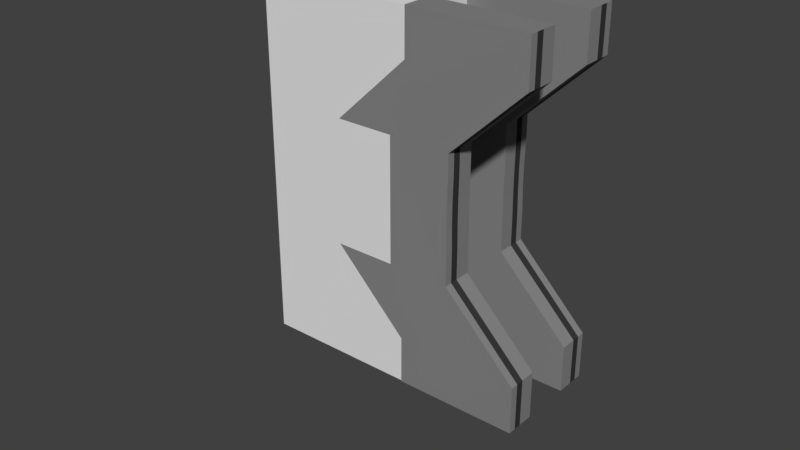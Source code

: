 # Source: CorridorDoorway1.blend  (saved by Blender 2.79.0; exported with 4.5.12 LTS)
import bpy
from mathutils import Matrix  # noqa: F401  (used for matrix-valued properties, if any)

bpy.ops.wm.read_factory_settings(use_empty=True)
scene = bpy.context.scene
scene.name = 'Scene'

# ---- collections
col_collection_1 = bpy.data.collections.new('Collection 1'); scene.collection.children.link(col_collection_1)

# ---- materials (node trees are filled in below, after node groups)
mat_material_001 = bpy.data.materials.new('Material.001')
mat_material_001.alpha_threshold = 0.0
mat_material_001.use_transparent_shadow = False
mat_material_001.roughness = 0.5
mat_scifiwallmat1 = bpy.data.materials.new('SciFiWallMat1')
mat_scifiwallmat1.alpha_threshold = 0.0
mat_scifiwallmat1.use_transparent_shadow = False
mat_scifiwallmat1.diffuse_color = (0.2396, 0.2396, 0.2396, 1.0)
mat_scifiwallmat1.roughness = 0.5
mat_scifiwallmat1.specular_intensity = 0.3333
mat_scifiwalldarkmat1 = bpy.data.materials.new('SciFIWallDarkMat1')
mat_scifiwalldarkmat1.alpha_threshold = 0.0
mat_scifiwalldarkmat1.use_transparent_shadow = False
mat_scifiwalldarkmat1.diffuse_color = (0.03968, 0.03968, 0.03968, 1.0)
mat_scifiwalldarkmat1.roughness = 0.5
mat_scifiwallemmisive1 = bpy.data.materials.new('SciFiWallEmmisive1')
mat_scifiwallemmisive1.alpha_threshold = 0.0
mat_scifiwallemmisive1.use_transparent_shadow = False
mat_scifiwallemmisive1.diffuse_color = (1.0, 0.8994, 0.0, 1.0)
mat_scifiwallemmisive1.roughness = 0.5

# ---- material node trees

# ---- world
world_world = bpy.data.worlds.new('World'); scene.world = world_world
world_world.color = (0.05088, 0.05088, 0.05088)
world_world.use_sun_shadow = False
world_world.sun_shadow_jitter_overblur = 0.0
world_world.cycles.sampling_method = 'MANUAL'

# ---- meshes
me_cube_001 = bpy.data.meshes.new('Cube.001')
me_cube_001.from_pydata([(-1.0, -0.4295, -0.2364), (-1.0, -0.4295, 4.297), (-1.0, 1.0, -0.2364), (-1.0, 1.0, 4.297), (1.0, -0.4295, -0.2364), (1.0, -0.4295, 4.297), (1.0, 1.0, -0.2364), (1.0, 1.0, 4.297)], [], [(0, 1, 3, 2), (2, 3, 7, 6), (6, 7, 5, 4), (4, 5, 1, 0), (2, 6, 4, 0), (7, 3, 1, 5)])
me_cube_001.use_remesh_preserve_volume = False
me_cube_001.use_remesh_preserve_attributes = False
me_cube_001.use_mirror_vertex_groups = False
me_cube_001.update()
me_plane = bpy.data.meshes.new('Plane')
me_plane.from_pydata([(-1.0, -0.3697, 0.0), (-0.9999, -0.3697, 0.2673), (0.1615, -0.3697, -0.9268), (-0.1008, -0.3697, -0.9268), (0.03034, -0.3697, -0.9268), (-0.2319, -0.3697, -0.9268), (1.0, -0.3697, 0.0), (0.3295, -0.3697, -0.9268), (-0.7488, -0.3697, 0.0), (-0.363, -0.3697, -0.9268), (0.7368, -0.3697, 0.0), (1.0, -0.3697, 0.2673), (0.3296, -0.3697, -0.6596), (-0.7487, -0.3697, 0.2673), (-0.3629, -0.3697, -0.6596), (0.7369, -0.3697, 0.2673), (0.1616, -0.3697, -0.6596), (-0.1007, -0.3697, -0.6693), (0.03044, -0.3697, -0.6693), (-0.2318, -0.3697, -0.6596), (1.0, -0.103, 0.0), (0.3295, -0.103, -0.9268), (-0.7488, -0.103, 0.0), (-0.363, -0.103, -0.9268), (0.7368, -0.103, 0.0), (1.0, -0.103, 0.2673), (0.3296, -0.103, -0.6596), (-0.7487, -0.103, 0.2673), (-0.3629, -0.103, -0.6596), (0.7369, -0.103, 0.2673), (0.1616, -0.103, -0.6596), (-0.1007, -0.103, -0.6693), (0.03044, -0.103, -0.6693), (-0.2318, -0.103, -0.6596), (-1.0, -0.103, 0.0), (-0.9999, -0.103, 0.2673), (0.1615, -0.103, -0.9268), (-0.1008, -0.103, -0.9268), (0.03034, -0.103, -0.9268), (-0.2319, -0.103, -0.9268), (1.0, -0.2966, 0.0), (0.3295, -0.2966, -0.9268), (-0.7488, -0.2966, 0.0), (-0.363, -0.2966, -0.9268), (0.7368, -0.2966, 0.0), (1.0, -0.2966, 0.2673), (0.3296, -0.2966, -0.6596), (-0.7487, -0.2966, 0.2673), (-0.3629, -0.2966, -0.6596), (0.7369, -0.2966, 0.2673), (0.1616, -0.2966, -0.6596), (-0.1007, -0.2966, -0.6596), (0.03044, -0.2966, -0.6596), (-0.2318, -0.2966, -0.6596), (-1.0, -0.2966, 0.0), (-0.9999, -0.2966, 0.2673), (0.1615, -0.2966, -0.9268), (-0.1008, -0.2966, -0.9268), (0.03034, -0.2966, -0.9268), (-0.2319, -0.2966, -0.9268), (1.0, -0.1777, 0.0), (0.3295, -0.1777, -0.9268), (-0.7488, -0.1777, 0.0), (-0.363, -0.1777, -0.9268), (0.7368, -0.1777, 0.0), (1.0, -0.1777, 0.2673), (0.3296, -0.1777, -0.6596), (-0.7487, -0.1777, 0.2673), (-0.3629, -0.1777, -0.6596), (0.7369, -0.1777, 0.2673), (0.1616, -0.1777, -0.6596), (-0.1007, -0.1777, -0.6596), (0.03044, -0.1777, -0.6596), (-0.2318, -0.1777, -0.6596), (-1.0, -0.1777, 0.0), (-0.9999, -0.1777, 0.2673), (0.1615, -0.1777, -0.9268), (-0.1008, -0.1777, -0.9268), (0.03034, -0.1777, -0.9268), (-0.2319, -0.1777, -0.9268), (0.6551, -0.3697, -0.1654), (0.5467, -0.3697, -0.4327), (0.5467, -0.103, -0.4327), (0.6551, -0.103, -0.1654), (0.632, -0.2966, -0.1515), (0.5467, -0.2966, -0.4327), (0.6551, -0.1777, -0.1654), (0.5467, -0.1777, -0.4327), (-0.5558, -0.3697, -0.1961), (-0.5559, -0.3697, -0.4634), (-0.5559, -0.103, -0.4634), (-0.5558, -0.103, -0.1961), (-0.58, -0.2966, -0.3719), (-0.5559, -0.2966, -0.4634), (-0.5876, -0.1777, -0.3719), (-0.5559, -0.1777, -0.4634), (-0.9997, -0.2966, 0.7836), (-0.9997, -0.3697, 0.7836), (0.547, -0.3697, 0.3509), (0.3298, -0.3697, -0.1433), (-0.5556, -0.3697, 0.3202), (-0.7485, -0.3697, 0.7836), (0.1617, -0.3697, -0.1433), (1.0, -0.3697, 0.7836), (0.7371, -0.3697, 0.7836), (0.03062, -0.3697, -0.153), (-0.1005, -0.3697, -0.153), (-0.2316, -0.3697, -0.1433), (-0.3627, -0.3697, -0.1433), (1.0, -0.1777, 0.7836), (1.0, -0.103, 0.7836), (0.3298, -0.1777, -0.1433), (0.3298, -0.103, -0.1433), (-0.7485, -0.1777, 0.7836), (-0.7485, -0.103, 0.7836), (-0.3627, -0.1777, -0.1433), (-0.3627, -0.103, -0.1433), (0.7371, -0.1777, 0.7836), (0.7371, -0.103, 0.7836), (0.1617, -0.1777, -0.1433), (0.1617, -0.103, -0.1433), (-0.1005, -0.1777, -0.1433), (-0.1005, -0.103, -0.153), (0.03062, -0.1777, -0.1433), (0.03062, -0.103, -0.153), (-0.2316, -0.1777, -0.1433), (-0.2316, -0.103, -0.1433), (-0.9997, -0.103, 0.7836), (-0.5556, -0.103, 0.3202), (0.547, -0.103, 0.3509), (1.0, -0.2966, 0.7836), (0.3298, -0.2966, -0.1433), (-0.7485, -0.2966, 0.7836), (-0.3627, -0.2966, -0.1433), (0.7371, -0.2966, 0.7836), (0.1617, -0.2966, -0.1433), (-0.1005, -0.2966, -0.1433), (0.03062, -0.2966, -0.1433), (-0.2316, -0.2966, -0.1433), (0.547, -0.2966, 0.3509), (-0.5556, -0.2966, 0.3202), (-0.9997, -0.1777, 0.7836), (0.547, -0.1777, 0.3509), (-0.5556, -0.1777, 0.3202), (0.5939, -0.3697, -0.3251), (0.5939, -0.103, -0.3251), (0.5939, -0.2966, -0.3251), (0.5939, -0.1777, -0.3251), (0.6754, -0.3697, -0.05785), (0.6754, -0.103, -0.05785), (0.6754, -0.2966, -0.05785), (0.6754, -0.1777, -0.05785), (0.5942, -0.3697, 0.4585), (0.5942, -0.103, 0.4585), (0.5942, -0.2966, 0.4585), (0.5942, -0.1777, 0.4585), (0.7005, -0.3697, -0.0827), (0.7005, -0.103, -0.0827), (0.7005, -0.2966, -0.0827), (0.7005, -0.1777, -0.0827), (0.8714, -0.7515, 1.668), (0.7213, -0.3697, 0.1846), (0.7213, -0.103, 0.1846), (0.7213, -0.2966, 0.1846), (0.7213, -0.1777, 0.1846), (0.7007, -0.3697, 0.7009), (0.7007, -0.103, 0.7009), (0.7007, -0.2966, 0.7009), (0.7007, -0.1777, 0.7009), (0.3295, -0.1404, -0.9268), (1.0, -0.1404, 0.0), (-0.1515, -0.1683, -0.4031), (-0.1515, -0.3623, -0.4031), (-0.1424, -0.1683, -0.3195), (-0.1424, -0.3623, -0.3195), (-0.1173, -0.1683, -0.255), (-0.1173, -0.3623, -0.255), (-0.08185, -0.1683, -0.2244), (-0.08185, -0.3623, -0.2244), (-0.04422, -0.1683, -0.2348), (-0.04422, -0.3623, -0.2348), (-0.01303, -0.1683, -0.2837), (-0.01303, -0.3623, -0.2837), (0.004588, -0.1683, -0.36), (0.004588, -0.3623, -0.36), (0.004588, -0.1683, -0.4462), (0.004588, -0.3623, -0.4462), (-0.01303, -0.1683, -0.5225), (-0.01303, -0.3623, -0.5225), (-0.04422, -0.1683, -0.5714), (-0.04422, -0.3623, -0.5714), (-0.08185, -0.1683, -0.5818), (-0.08185, -0.3623, -0.5818), (-0.1173, -0.1683, -0.5512), (-0.1173, -0.3623, -0.5512), (-0.1424, -0.1683, -0.4868), (-0.1424, -0.3623, -0.4868), (-0.363, -0.1217, -1.656), (-0.363, -0.1404, -0.9268), (1.0, -0.1404, 0.2673), (-1.0, -0.1404, 0.0), (-0.9999, -0.1404, 0.2673), (0.1615, -0.1404, -0.9268), (-0.1008, -0.1404, -0.9268), (0.03034, -0.1404, -0.9268), (-0.2319, -0.1404, -0.9268), (-0.7488, -0.103, -0.7296), (1.0, -0.1404, 0.7836), (0.3298, -0.1404, -0.1433), (-0.7485, -0.1404, 0.7836), (-0.3627, -0.1404, -0.1433), (0.7371, -0.1404, 0.7836), (0.1617, -0.1404, -0.1433), (-0.1005, -0.1404, -0.1481), (0.03062, -0.1404, -0.1481), (-0.2316, -0.1404, -0.1433), (-0.9997, -0.1404, 0.7836), (0.547, -0.1404, 0.3509), (-0.5556, -0.1404, 0.3202), (0.5942, -0.1404, 0.4585), (0.7007, -0.1404, 0.7009), (-1.0, -0.3332, 0.0), (-0.9999, -0.3332, 0.2673), (0.1615, -0.3332, -0.9268), (-0.1008, -0.3332, -0.9268), (0.03034, -0.3332, -0.9268), (-0.2319, -0.3332, -0.9268), (1.0, -0.3332, 0.0), (0.3295, -0.3332, -0.9268), (-0.7488, -0.1217, -0.7296), (-0.363, -0.3332, -0.9268), (1.0, -0.3332, 0.2673), (-0.5559, -0.3332, -0.4634), (-0.9997, -0.3332, 0.7836), (1.0, -0.3332, 0.7836), (0.3298, -0.3332, -0.1433), (-0.7485, -0.3332, 0.7836), (-0.3627, -0.3332, -0.1433), (0.7371, -0.3332, 0.7836), (0.1617, -0.3332, -0.1433), (-0.1005, -0.3332, -0.1481), (0.03062, -0.3332, -0.1481), (-0.2316, -0.3332, -0.1433), (0.547, -0.3332, 0.3509), (-0.5556, -0.3332, 0.3202), (0.5942, -0.3332, 0.4585), (0.7007, -0.3332, 0.7009), (1.0, -0.1217, 0.0), (0.3295, -0.1217, -0.9268), (-0.7488, -0.3697, -0.7296), (-0.363, -0.1217, -0.9268), (1.0, -0.1217, 0.2673), (1.0, -0.1217, 0.7836), (0.3298, -0.1217, -0.1433), (-0.7485, -0.1217, 0.7836), (-0.3627, -0.1217, -0.1433), (0.7371, -0.1217, 0.7836), (0.1617, -0.1217, -0.1433), (-0.1005, -0.1217, -0.1506), (0.03062, -0.1217, -0.1506), (-0.2316, -0.1217, -0.1433), (0.547, -0.1217, 0.3509), (-0.5556, -0.1217, 0.3202), (0.5942, -0.1217, 0.4585), (0.7007, -0.1217, 0.7009), (-0.2319, -0.1217, -0.9268), (-0.9997, -0.1217, 0.7836), (0.03034, -0.1217, -0.9268), (-0.1008, -0.1217, -0.9268), (0.1615, -0.1217, -0.9268), (-0.9999, -0.1217, 0.2673), (-1.0, -0.1217, 0.0), (-1.0, -0.3697, -0.7296), (-1.0, -0.3514, 0.0), (-0.9999, -0.3514, 0.2673), (0.1615, -0.3514, -0.9268), (-0.1008, -0.3514, -0.9268), (0.03034, -0.3514, -0.9268), (-0.2319, -0.3514, -0.9268), (-0.5559, -0.3514, -0.4634), (-0.9997, -0.3514, 0.7836), (1.0, -0.3514, 0.0), (0.3295, -0.3514, -0.9268), (-1.0, -0.3514, -0.7296), (-0.363, -0.3514, -0.9268), (1.0, -0.3514, 0.2673), (1.0, -0.3514, 0.7836), (0.3298, -0.3514, -0.1433), (-0.7485, -0.3514, 0.7836), (-0.3627, -0.3514, -0.1433), (0.7371, -0.3514, 0.7836), (0.1617, -0.3514, -0.1433), (-0.1005, -0.3514, -0.1506), (0.03062, -0.3514, -0.1506), (-0.2316, -0.3514, -0.1433), (0.547, -0.3514, 0.3509), (-0.5556, -0.3514, 0.3202), (0.5942, -0.3514, 0.4585), (0.7007, -0.3514, 0.7009), (-1.0, -0.3514, 0.0), (-1.0, -0.3697, 0.0), (-0.7488, -0.3697, 0.0), (-0.5559, -0.3514, -1.194), (-0.7488, -0.103, 0.0), (-0.363, -0.1217, -0.9268), (-0.363, -0.103, -0.9268), (-1.0, -0.103, 0.0), (-0.5559, -0.103, -0.4634), (-0.5559, -0.2966, -1.194), (-0.7488, -0.2966, 0.0), (-1.0, -0.2966, 0.0), (-1.0, -0.1404, 0.0), (-1.0, -0.1777, 0.0), (-0.5559, -0.1777, -0.4634), (-0.363, -0.1777, -0.9268), (-0.7488, -0.1777, 0.0), (-0.5559, -0.3697, -0.4634), (-0.5559, -0.2966, -0.4634), (-0.5559, -0.3514, -0.4634), (-0.363, -0.2966, -1.658), (-1.0, -0.1217, 0.0), (-0.363, -0.1404, -0.9268), (-0.363, -0.3332, -1.658), (-0.363, -0.3697, -1.658), (-1.0, -0.3332, 0.0), (-0.5559, -0.3697, -1.194), (-0.5559, -0.3332, -0.4634), (-0.363, -0.103, -1.656), (-1.0, -0.103, -0.7296), (-0.5559, -0.103, -1.193), (-0.7488, -0.3332, -0.7296), (-0.7488, -0.2966, -0.7296), (-1.0, -0.2966, -0.7296), (-1.0, -0.1404, -0.7296), (-1.0, -0.1777, -0.7296), (-0.5559, -0.1777, -1.193), (-0.363, -0.1777, -1.656), (-0.7488, -0.1777, -0.7296), (-0.5559, -0.3697, -1.193), (-0.5559, -0.2966, -1.193), (-0.5559, -0.3514, -1.193), (-0.5559, -0.1404, -1.193), (-1.0, -0.1217, -0.7296), (-0.363, -0.1404, -1.656), (-0.7488, -0.1404, -0.7296), (-0.5559, -0.1217, -1.193), (-1.0, -0.3332, -0.7296), (-0.7488, -0.3514, -0.7296), (-0.5559, -0.3332, -1.193), (-0.363, -0.3514, -1.658), (-0.5559, -0.3332, -1.194), (0.7005, -0.3697, -0.8501), (0.7368, -0.3697, -0.7674), (1.0, -0.3697, -0.7674), (1.0, -0.1217, -0.7674), (1.0, -0.103, -0.7674), (0.3295, -0.1217, -1.694), (0.3295, -0.103, -1.694), (0.7368, -0.1217, -0.7674), (0.7368, -0.103, -0.7674), (0.7005, -0.103, -0.8501), (1.0, -0.3332, -0.7674), (1.0, -0.2966, -0.7674), (0.3295, -0.3332, -1.694), (0.3295, -0.2966, -1.694), (0.7368, -0.3332, -0.7674), (0.7368, -0.2966, -0.7674), (0.7005, -0.2966, -0.8501), (0.7005, -0.1777, -0.8501), (0.7368, -0.1777, -0.7674), (1.0, -0.1777, -0.7674), (0.3295, -0.3697, -1.694), (0.5467, -0.3697, -1.2), (0.5467, -0.103, -1.2), (0.5467, -0.2966, -1.2), (0.3295, -0.1777, -1.694), (0.5467, -0.1777, -1.2), (0.5467, -0.3514, -1.2), (0.5467, -0.1404, -1.2), (0.5939, -0.3697, -1.093), (0.5939, -0.103, -1.093), (0.5939, -0.2966, -1.093), (0.5939, -0.1777, -1.093), (0.5939, -0.3514, -1.093), (0.5939, -0.1404, -1.093), (0.7005, -0.3514, -0.8501), (0.7005, -0.1404, -0.8501), (0.5467, -0.1217, -1.2), (0.7368, -0.1404, -0.7674), (0.3295, -0.1404, -1.694), (1.0, -0.1404, -0.7674), (0.5939, -0.1217, -1.093), (0.7005, -0.1217, -0.8501), (1.0, -0.3514, -0.7674), (0.3295, -0.3514, -1.694), (0.7368, -0.3514, -0.7674), (0.5467, -0.3332, -1.2), (0.5939, -0.3332, -1.093), (0.7005, -0.3332, -0.8501)], [], [(28, 91, 128, 116), (68, 73, 125, 115), (45, 49, 134, 130), (30, 32, 124, 120), (273, 0, 1, 274), (88, 14, 108, 100), (250, 23, 39, 265), (268, 37, 38, 267), (46, 50, 135, 131), (265, 39, 37, 268), (31, 33, 126, 122), (267, 38, 36, 269), (144, 81, 372, 379), (269, 36, 21, 248), (271, 34, 306, 320), (95, 62, 315, 313), (44, 40, 362, 366), (47, 55, 96, 132), (71, 72, 123, 121), (92, 47, 132, 140), (14, 19, 107, 108), (247, 20, 25, 251), (227, 40, 45, 231), (32, 31, 122, 124), (84, 46, 131, 139), (73, 71, 121, 125), (41, 85, 374, 364), (232, 93, 308, 350), (62, 74, 312, 315), (223, 56, 41, 228), (60, 64, 369, 370), (225, 58, 56, 223), (226, 59, 57, 224), (72, 70, 119, 123), (224, 57, 58, 225), (230, 43, 59, 226), (200, 74, 75, 201), (24, 20, 355, 359), (17, 18, 105, 106), (33, 28, 116, 126), (228, 41, 364, 363), (250, 198, 321, 304), (164, 69, 117, 168), (74, 200, 311, 312), (19, 17, 106, 107), (150, 84, 139, 154), (18, 16, 102, 105), (255, 260, 126, 116), (258, 259, 124, 122), (260, 258, 122, 126), (259, 257, 120, 124), (256, 252, 110, 118), (257, 253, 112, 120), (266, 254, 114, 127), (262, 255, 116, 128), (264, 256, 118, 166), (246, 238, 134, 167), (244, 237, 133, 140), (233, 236, 132, 96), (239, 235, 131, 135), (238, 234, 130, 134), (241, 239, 135, 137), (242, 240, 136, 138), (240, 241, 137, 136), (237, 242, 138, 133), (235, 243, 139, 131), (253, 261, 129, 112), (236, 244, 140, 132), (254, 262, 128, 114), (201, 75, 141, 216), (251, 25, 110, 252), (48, 92, 140, 133), (231, 45, 130, 234), (12, 80, 98, 99), (25, 29, 118, 110), (50, 52, 137, 135), (13, 88, 100, 101), (94, 68, 115, 143), (26, 30, 120, 112), (1, 13, 101, 97), (51, 53, 138, 136), (27, 35, 127, 114), (16, 12, 99, 102), (91, 27, 114, 128), (66, 86, 142, 111), (15, 11, 103, 104), (52, 51, 136, 137), (83, 26, 112, 129), (67, 94, 143, 113), (161, 15, 104, 165), (75, 67, 113, 141), (274, 1, 97, 280), (70, 66, 111, 119), (53, 48, 133, 138), (69, 65, 109, 117), (149, 83, 129, 153), (162, 149, 153, 166), (80, 148, 152, 98), (243, 245, 154, 139), (261, 263, 153, 129), (163, 150, 154, 167), (86, 151, 155, 142), (159, 147, 382, 368), (61, 169, 389, 375), (49, 163, 167, 134), (29, 162, 166, 118), (148, 161, 165, 152), (245, 246, 167, 154), (263, 264, 166, 153), (151, 164, 168, 155), (7, 282, 394, 371), (21, 82, 373, 357), (24, 29, 25, 20), (157, 149, 162, 24), (29, 24, 162), (33, 31, 32, 30, 26, 21, 36, 38, 37, 39, 23, 28), (34, 35, 27, 91, 28, 23, 90, 22), (83, 149, 157, 145, 21, 26), (11, 15, 161, 148, 80, 12, 16, 18, 17, 19, 14, 88, 13, 1, 0, 8, 89, 9, 5, 3, 4, 2, 7, 81, 144, 156, 10, 6), (0, 273, 299, 300), (119, 111, 208, 212), (76, 202, 169, 61), (141, 113, 209, 216), (6, 10, 352, 353), (143, 115, 210, 218), (60, 170, 199, 65), (168, 117, 211, 220), (271, 200, 201, 270), (111, 142, 217, 208), (40, 227, 361, 362), (113, 143, 218, 209), (63, 95, 313, 314), (270, 201, 216, 266), (115, 125, 215, 210), (65, 199, 207, 109), (121, 123, 214, 213), (142, 155, 219, 217), (125, 121, 213, 215), (146, 158, 367, 381), (123, 119, 212, 214), (155, 168, 220, 219), (174, 172, 196, 194, 192, 190, 188, 186, 184, 182, 180, 178, 176), (281, 6, 353, 393), (23, 250, 304, 305), (117, 109, 207, 211), (171, 173, 175, 177, 179, 181, 183, 185, 187, 189, 191, 193, 195), (158, 44, 366, 367), (78, 204, 202, 76), (79, 205, 203, 77), (77, 203, 204, 78), (63, 198, 205, 79), (81, 7, 371, 372), (297, 298, 246, 245), (145, 157, 360, 380), (295, 297, 245, 243), (55, 222, 233, 96), (285, 231, 234, 286), (288, 296, 244, 236), (287, 295, 243, 235), (289, 294, 242, 237), (292, 293, 241, 240), (294, 292, 240, 242), (293, 291, 239, 241), (290, 286, 234, 238), (291, 287, 235, 239), (280, 288, 236, 233), (296, 289, 237, 244), (298, 290, 238, 246), (42, 93, 317, 309), (64, 159, 368, 369), (284, 230, 226, 278), (276, 224, 225, 277), (278, 226, 224, 276), (277, 225, 223, 275), (156, 144, 379, 351), (275, 223, 228, 282), (8, 0, 300, 301), (284, 9, 323, 349), (248, 21, 357, 356), (281, 227, 231, 285), (54, 221, 222, 55), (35, 270, 266, 127), (34, 271, 270, 35), (20, 247, 354, 355), (219, 220, 264, 263), (169, 248, 356, 389), (217, 219, 263, 261), (199, 251, 252, 207), (209, 218, 262, 254), (208, 217, 261, 253), (220, 211, 256, 264), (218, 210, 255, 262), (216, 209, 254, 266), (212, 208, 253, 257), (211, 207, 252, 256), (214, 212, 257, 259), (215, 213, 258, 260), (213, 214, 259, 258), (210, 215, 260, 255), (198, 63, 314, 321), (282, 228, 363, 394), (170, 247, 251, 199), (10, 156, 351, 352), (273, 221, 324, 299), (232, 279, 318, 326), (202, 269, 248, 169), (247, 170, 390, 354), (204, 267, 269, 202), (205, 265, 268, 203), (203, 268, 267, 204), (198, 250, 265, 205), (6, 281, 285, 11), (227, 281, 393, 361), (279, 232, 350, 302), (54, 42, 309, 310), (2, 275, 282, 7), (147, 87, 376, 382), (4, 277, 275, 2), (5, 278, 276, 3), (3, 276, 277, 4), (9, 284, 278, 5), (85, 146, 381, 374), (221, 54, 310, 324), (165, 104, 290, 298), (100, 108, 289, 296), (97, 101, 288, 280), (102, 99, 287, 291), (104, 103, 286, 290), (105, 102, 291, 293), (107, 106, 292, 294), (106, 105, 293, 292), (108, 107, 294, 289), (99, 98, 295, 287), (101, 100, 296, 288), (11, 285, 286, 103), (98, 152, 297, 295), (157, 24, 359, 360), (152, 165, 298, 297), (82, 145, 380, 373), (222, 274, 280, 233), (221, 273, 274, 222), (60, 65, 69, 64), (159, 64, 69, 164, 151), (86, 66, 61, 87, 147), (147, 159, 86), (151, 86, 159), (66, 70, 72, 71, 73, 68, 63, 79, 77, 78, 76, 61), (95, 63, 68, 94), (67, 95, 62, 94), (74, 62, 67, 75), (46, 41, 56, 58, 57, 59, 43, 48, 53, 51, 52, 50), (93, 92, 48, 43), (92, 93, 42, 47), (54, 55, 47, 42), (84, 158, 146, 85, 41, 46), (158, 84, 150, 163, 44), (40, 44, 163, 49, 45), (301, 300, 272, 249), (312, 311, 333, 334), (304, 321, 343, 197), (318, 316, 338, 340), (300, 299, 283, 272), (326, 318, 340, 348), (310, 309, 331, 332), (313, 315, 337, 335), (299, 324, 346, 283), (309, 317, 339, 331), (307, 305, 327, 329), (303, 307, 329, 206), (306, 303, 206, 328), (317, 326, 348, 339), (316, 301, 249, 338), (200, 271, 320, 311), (279, 89, 316, 318), (93, 232, 326, 317), (34, 22, 303, 306), (89, 8, 301, 316), (90, 23, 305, 307), (22, 90, 307, 303), (342, 328, 206, 229), (345, 329, 327, 197), (346, 332, 331, 330), (330, 331, 339, 348), (229, 206, 329, 345), (334, 333, 344, 337), (337, 344, 341, 335), (335, 341, 343, 336), (347, 330, 348, 340), (283, 346, 330, 347), (344, 229, 345, 341), (341, 345, 197, 343), (333, 342, 229, 344), (272, 283, 347, 249), (249, 347, 340, 338), (320, 306, 328, 342), (314, 313, 335, 336), (324, 310, 332, 346), (311, 320, 342, 333), (315, 312, 334, 337), (305, 304, 197, 327), (321, 314, 336, 343), (350, 308, 319, 322), (302, 350, 322, 349), (325, 302, 349, 323), (43, 230, 322, 319), (93, 43, 319, 308), (230, 284, 349, 322), (9, 89, 325, 323), (89, 279, 302, 325), (358, 359, 355, 354), (392, 360, 359, 358), (398, 367, 366, 365), (365, 366, 362, 361), (363, 364, 374, 396), (356, 357, 373, 387), (396, 374, 381, 397), (387, 373, 380, 391), (397, 381, 367, 398), (391, 380, 360, 392), (368, 386, 388, 369), (375, 389, 378, 376), (376, 378, 384, 382), (382, 384, 386, 368), (369, 388, 390, 370), (383, 397, 398, 385), (377, 396, 397, 383), (394, 363, 396, 377), (395, 365, 361, 393), (385, 398, 365, 395), (384, 391, 392, 386), (378, 387, 391, 384), (389, 356, 387, 378), (386, 392, 358, 388), (388, 358, 354, 390), (351, 385, 395, 352), (352, 395, 393, 353), (371, 394, 377, 372), (372, 377, 383, 379), (379, 383, 385, 351), (170, 60, 370, 390), (87, 61, 375, 376)])
me_plane.polygons.foreach_set('material_index', [1, 1, 1, 1, 1, 1, 1, 1, 1, 1, 1, 1, 1, 1, 1, 1, 1, 1, 1, 1, 1, 1, 1, 1, 1, 1, 1, 1, 1, 1, 1, 1, 1, 1, 1, 1, 1, 1, 1, 1, 1, 1, 1, 1, 1, 1, 1, 1, 1, 1, 1, 1, 1, 1, 1, 1, 1, 1, 1, 1, 1, 1, 1, 1, 1, 1, 1, 1, 1, 1, 1, 1, 1, 1, 1, 1, 1, 1, 1, 1, 1, 1, 1, 1, 1, 1, 1, 1, 1, 1, 1, 1, 1, 1, 1, 1, 1, 1, 1, 1, 1, 1, 1, 1, 1, 1, 1, 1, 1, 1, 1, 0, 1, 1, 1, 1, 1, 1, 1, 1, 1, 1, 1, 1, 1, 1, 1, 1, 1, 1, 1, 1, 1, 1, 1, 1, 1, 1, 1, 1, 1, 1, 1, 1, 1, 1, 1, 1, 1, 1, 1, 1, 2, 1, 2, 1, 1, 2, 2, 2, 2, 2, 2, 2, 2, 2, 2, 2, 1, 1, 1, 1, 1, 1, 1, 1, 1, 1, 1, 1, 1, 1, 1, 1, 2, 1, 2, 1, 2, 2, 2, 2, 2, 2, 2, 2, 2, 2, 2, 1, 1, 1, 1, 1, 1, 1, 1, 1, 1, 1, 1, 1, 1, 1, 1, 1, 1, 1, 1, 1, 1, 1, 1, 1, 1, 1, 1, 1, 1, 1, 1, 1, 1, 1, 1, 1, 1, 1, 0, 1, 1, 1, 1, 1, 1, 1, 1, 1, 1, 1, 1, 1, 1, 1, 1, 1, 1, 1, 1, 1, 1, 1, 1, 1, 1, 1, 1, 1, 1, 1, 1, 1, 1, 1, 1, 1, 1, 1, 1, 1, 1, 1, 1, 1, 1, 1, 1, 1, 1, 1, 1, 1, 1, 1, 1, 1, 1, 1, 1, 1, 1, 1, 1, 1, 1, 1, 1, 1, 1, 1, 1, 1, 1, 1, 1, 1, 1, 1, 1, 1, 1, 1, 1, 1, 1, 1, 1, 1, 1, 1, 1, 1, 1, 1, 1, 1, 1, 1, 1, 1, 1])
_uv = me_plane.uv_layers.new(name='UVMap')
_uv.uv.foreach_set('vector', [0.6932, 0.2801, 0.7049, 0.1682, 0.7049, 0.1682, 0.6932, 0.2801, 0.7103, 0.2813, 0.7086, 0.3119, 0.7086, 0.3119, 0.7103, 0.2813, 0.8438, 0.7249, 0.8401, 0.6689, 0.8401, 0.6689, 0.8438, 0.7249, 0.6892, 0.4164, 0.6596, 0.3695, 0.6596, 0.3695, 0.6892, 0.4164, 0.5531, 0.7952, 0.5493, 0.7952, 0.5493, 0.7394, 0.5531, 0.7394, 0.8512, 0.1781, 0.8429, 0.2878, 0.8429, 0.2878, 0.8512, 0.1781, 0.3569, 0.3046, 0.3605, 0.3047, 0.3592, 0.3288, 0.3557, 0.3287, 0.3551, 0.3524, 0.3585, 0.3524, 0.3582, 0.3759, 0.3548, 0.3759, 0.8267, 0.451, 0.8259, 0.4134, 0.8259, 0.4134, 0.8267, 0.451, 0.3557, 0.3287, 0.3592, 0.3288, 0.3585, 0.3524, 0.3551, 0.3524, 0.661, 0.3521, 0.6907, 0.3103, 0.6907, 0.3103, 0.661, 0.3521, 0.3548, 0.3759, 0.3582, 0.3759, 0.3583, 0.3994, 0.3549, 0.3994, 0.2201, 0.5812, 0.2254, 0.5298, 0.2254, 0.5298, 0.2201, 0.5812, 0.3549, 0.3994, 0.3583, 0.3994, 0.359, 0.4302, 0.3555, 0.4303, 0.6836, 0.7952, 0.6875, 0.7952, 0.6875, 0.7952, 0.6836, 0.7952, 0.3467, 0.1987, 0.3473, 0.09331, 0.3473, 0.09331, 0.3467, 0.1987, 0.2306, 0.6338, 0.2281, 0.692, 0.2281, 0.692, 0.2306, 0.6338, 0.8436, 0.06714, 0.8481, 0.01269, 0.8481, 0.01269, 0.8436, 0.06714, 0.706, 0.3467, 0.7069, 0.3798, 0.7069, 0.3798, 0.706, 0.3467, 0.8353, 0.1771, 0.8436, 0.06714, 0.8436, 0.06714, 0.8353, 0.1771, 0.8429, 0.2878, 0.8435, 0.3162, 0.8435, 0.3162, 0.8429, 0.2878, 0.2659, 0.7394, 0.2698, 0.7394, 0.2698, 0.7952, 0.2659, 0.7952, 0.1393, 0.7394, 0.1469, 0.7394, 0.1469, 0.7952, 0.1393, 0.7952, 0.6596, 0.3695, 0.661, 0.3521, 0.661, 0.3521, 0.6596, 0.3695, 0.8334, 0.5599, 0.8267, 0.451, 0.8267, 0.451, 0.8334, 0.5599, 0.7086, 0.3119, 0.706, 0.3467, 0.706, 0.3467, 0.7086, 0.3119, 0.2496, 0.4282, 0.2401, 0.531, 0.2401, 0.531, 0.2496, 0.4282, 0.2342, 0.2025, 0.2415, 0.2018, 0.2415, 0.2018, 0.2342, 0.2025, 0.3473, 0.09331, 0.3453, 0.03604, 0.3453, 0.03604, 0.3473, 0.09331, 0.2449, 0.3974, 0.2514, 0.3977, 0.2496, 0.4282, 0.2428, 0.4276, 0.3424, 0.6964, 0.3442, 0.639, 0.3442, 0.639, 0.3424, 0.6964, 0.2458, 0.3743, 0.2522, 0.3745, 0.2514, 0.3977, 0.2449, 0.3974, 0.2459, 0.3285, 0.2524, 0.3283, 0.2525, 0.3514, 0.2461, 0.3514, 0.7069, 0.3798, 0.7076, 0.4147, 0.7076, 0.4147, 0.7069, 0.3798, 0.2461, 0.3514, 0.2525, 0.3514, 0.2522, 0.3745, 0.2458, 0.3743, 0.2448, 0.3053, 0.2516, 0.3047, 0.2524, 0.3283, 0.2459, 0.3285, 0.6797, 0.7952, 0.6719, 0.7952, 0.6719, 0.7394, 0.6797, 0.7394, 0.3603, 0.6393, 0.2698, 0.7394, 0.2698, 0.7394, 0.3603, 0.6393, 0.8695, 0.3594, 0.8683, 0.3746, 0.8683, 0.3746, 0.8695, 0.3594, 0.6907, 0.3103, 0.6932, 0.2801, 0.6932, 0.2801, 0.6907, 0.3103, 0.2428, 0.4276, 0.2496, 0.4282, 0.2496, 0.4282, 0.2428, 0.4276, 0.3569, 0.3046, 0.3533, 0.3045, 0.3533, 0.3045, 0.3569, 0.3046, 0.728, 0.6488, 0.7305, 0.6765, 0.7305, 0.6765, 0.728, 0.6488, 0.6719, 0.7952, 0.6797, 0.7952, 0.6797, 0.7952, 0.6719, 0.7952, 0.8435, 0.3162, 0.8695, 0.3594, 0.8695, 0.3594, 0.8435, 0.3162, 0.8367, 0.6144, 0.8334, 0.5599, 0.8334, 0.5599, 0.8367, 0.6144, 0.8683, 0.3746, 0.8425, 0.4138, 0.8425, 0.4138, 0.8683, 0.3746, 0.6975, 0.2804, 0.6952, 0.3107, 0.6907, 0.3103, 0.6932, 0.2801, 0.6723, 0.3507, 0.6714, 0.3721, 0.6596, 0.3695, 0.661, 0.3521, 0.6952, 0.3107, 0.6723, 0.3507, 0.661, 0.3521, 0.6907, 0.3103, 0.6714, 0.3721, 0.6938, 0.416, 0.6892, 0.4164, 0.6596, 0.3695, 0.7185, 0.6775, 0.7227, 0.7336, 0.7187, 0.7339, 0.7145, 0.6778, 0.6938, 0.416, 0.6975, 0.4555, 0.6933, 0.4558, 0.6892, 0.4164, 0.7244, 0.003081, 0.7207, 0.05672, 0.7167, 0.05635, 0.7204, 0.002822, 0.7091, 0.1685, 0.6975, 0.2804, 0.6932, 0.2801, 0.7049, 0.1682, 0.7159, 0.6498, 0.7185, 0.6775, 0.7145, 0.6778, 0.7118, 0.6501, 0.8463, 0.6412, 0.8479, 0.6684, 0.8401, 0.6689, 0.8384, 0.6416, 0.8432, 0.1776, 0.835, 0.2875, 0.827, 0.2871, 0.8353, 0.1771, 0.856, 0.01336, 0.8515, 0.06778, 0.8436, 0.06714, 0.8481, 0.01269, 0.8342, 0.4136, 0.8347, 0.4507, 0.8267, 0.451, 0.8259, 0.4134, 0.8479, 0.6684, 0.8515, 0.7244, 0.8438, 0.7249, 0.8401, 0.6689, 0.8476, 0.3775, 0.8342, 0.4136, 0.8259, 0.4134, 0.8269, 0.3804, 0.8351, 0.3164, 0.8477, 0.3544, 0.826, 0.3495, 0.8266, 0.3166, 0.8477, 0.3544, 0.8476, 0.3775, 0.8269, 0.3804, 0.826, 0.3495, 0.835, 0.2875, 0.8351, 0.3164, 0.8266, 0.3166, 0.827, 0.2871, 0.8347, 0.4507, 0.8413, 0.5596, 0.8334, 0.5599, 0.8267, 0.451, 0.6975, 0.4555, 0.708, 0.5665, 0.7039, 0.5668, 0.6933, 0.4558, 0.8515, 0.06778, 0.8432, 0.1776, 0.8353, 0.1771, 0.8436, 0.06714, 0.7207, 0.05672, 0.7091, 0.1685, 0.7049, 0.1682, 0.7167, 0.05635, 0.6797, 0.7394, 0.6719, 0.7394, 0.6719, 0.7394, 0.6797, 0.7394, 0.2659, 0.7952, 0.2698, 0.7952, 0.2698, 0.7952, 0.2659, 0.7952, 0.827, 0.2871, 0.8353, 0.1771, 0.8353, 0.1771, 0.827, 0.2871, 0.1393, 0.7952, 0.1469, 0.7952, 0.1469, 0.7952, 0.1393, 0.7952, 0.8426, 0.4504, 0.8492, 0.5592, 0.8492, 0.5592, 0.8426, 0.4504, 0.7187, 0.7339, 0.7145, 0.6778, 0.7145, 0.6778, 0.7187, 0.7339, 0.8259, 0.4134, 0.8269, 0.3804, 0.8269, 0.3804, 0.8259, 0.4134, 0.8595, 0.06842, 0.8512, 0.1781, 0.8512, 0.1781, 0.8595, 0.06842, 0.7216, 0.1696, 0.7103, 0.2813, 0.7103, 0.2813, 0.7216, 0.1696, 0.6933, 0.4558, 0.6892, 0.4164, 0.6892, 0.4164, 0.6933, 0.4558, 0.864, 0.01402, 0.8595, 0.06842, 0.8595, 0.06842, 0.864, 0.01402, 0.826, 0.3495, 0.8266, 0.3166, 0.8266, 0.3166, 0.826, 0.3495, 0.7167, 0.05635, 0.7204, 0.002822, 0.7204, 0.002822, 0.7167, 0.05635, 0.8425, 0.4138, 0.8426, 0.4504, 0.8426, 0.4504, 0.8425, 0.4138, 0.7049, 0.1682, 0.7167, 0.05635, 0.7167, 0.05635, 0.7049, 0.1682, 0.7101, 0.4545, 0.7203, 0.5655, 0.7203, 0.5655, 0.7101, 0.4545, 0.8558, 0.6679, 0.8593, 0.7239, 0.8593, 0.7239, 0.8558, 0.6679, 0.8269, 0.3804, 0.826, 0.3495, 0.826, 0.3495, 0.8269, 0.3804, 0.7039, 0.5668, 0.6933, 0.4558, 0.6933, 0.4558, 0.7039, 0.5668, 0.7328, 0.05782, 0.7216, 0.1696, 0.7216, 0.1696, 0.7328, 0.05782, 0.8541, 0.6407, 0.8558, 0.6679, 0.8558, 0.6679, 0.8541, 0.6407, 0.7366, 0.003859, 0.7328, 0.05782, 0.7328, 0.05782, 0.7366, 0.003859, 0.5531, 0.7394, 0.5493, 0.7394, 0.5493, 0.7394, 0.5531, 0.7394, 0.7076, 0.4147, 0.7101, 0.4545, 0.7101, 0.4545, 0.7076, 0.4147, 0.8266, 0.3166, 0.827, 0.2871, 0.827, 0.2871, 0.8266, 0.3166, 0.7305, 0.6765, 0.7347, 0.7327, 0.7347, 0.7327, 0.7305, 0.6765, 0.7092, 0.6223, 0.7039, 0.5668, 0.7039, 0.5668, 0.7092, 0.6223, 0.7118, 0.6501, 0.7092, 0.6223, 0.7092, 0.6223, 0.7118, 0.6501, 0.8492, 0.5592, 0.8525, 0.6135, 0.8525, 0.6135, 0.8492, 0.5592, 0.8413, 0.5596, 0.8446, 0.614, 0.8367, 0.6144, 0.8334, 0.5599, 0.708, 0.5665, 0.7132, 0.622, 0.7092, 0.6223, 0.7039, 0.5668, 0.8384, 0.6416, 0.8367, 0.6144, 0.8367, 0.6144, 0.8384, 0.6416, 0.7203, 0.5655, 0.7254, 0.621, 0.7254, 0.621, 0.7203, 0.5655, 0.3443, 0.6129, 0.3444, 0.5869, 0.3444, 0.5869, 0.3443, 0.6129, 0.3447, 0.4305, 0.3519, 0.4304, 0.3519, 0.4304, 0.3447, 0.4305, 0.8401, 0.6689, 0.8384, 0.6416, 0.8384, 0.6416, 0.8401, 0.6689, 0.7145, 0.6778, 0.7118, 0.6501, 0.7118, 0.6501, 0.7145, 0.6778, 0.8525, 0.6135, 0.8541, 0.6407, 0.8541, 0.6407, 0.8525, 0.6135, 0.8446, 0.614, 0.8463, 0.6412, 0.8384, 0.6416, 0.8367, 0.6144, 0.7132, 0.622, 0.7159, 0.6498, 0.7118, 0.6501, 0.7092, 0.6223, 0.7254, 0.621, 0.728, 0.6488, 0.728, 0.6488, 0.7254, 0.621, 0.2359, 0.427, 0.2393, 0.4273, 0.2393, 0.4273, 0.2359, 0.427, 0.0, 0.0, 0.0, 0.0, 0.0, 0.0, 0.0, 0.0, 0.3603, 0.6393, 0.7145, 0.6778, 0.7187, 0.7339, 0.2698, 0.7394, 0.3601, 0.6132, 0.7092, 0.6223, 0.7118, 0.6501, 0.3603, 0.6393, 0.7145, 0.6778, 0.3603, 0.6393, 0.7118, 0.6501, 0.6907, 0.3103, 0.661, 0.3521, 0.6596, 0.3695, 0.6892, 0.4164, 0.6933, 0.4558, 0.359, 0.4302, 0.3583, 0.3994, 0.3582, 0.3759, 0.3585, 0.3524, 0.3592, 0.3288, 0.3605, 0.3047, 0.6932, 0.2801, 0.3624, 0.03539, 0.7204, 0.002822, 0.7167, 0.05635, 0.7049, 0.1682, 0.6932, 0.2801, 0.3605, 0.3047, 0.3622, 0.199, 0.3638, 0.0932, 0.7039, 0.5668, 0.7092, 0.6223, 0.3601, 0.6132, 0.36, 0.587, 0.359, 0.4302, 0.6933, 0.4558, 0.8593, 0.7239, 0.8558, 0.6679, 0.8541, 0.6407, 0.8525, 0.6135, 0.8492, 0.5592, 0.8426, 0.4504, 0.8425, 0.4138, 0.8683, 0.3746, 0.8695, 0.3594, 0.8435, 0.3162, 0.8429, 0.2878, 0.8512, 0.1781, 0.8595, 0.06842, 0.864, 0.01402, 0.5493, 0.7952, 0.2156, 0.1003, 0.2268, 0.2031, 0.238, 0.3058, 0.2394, 0.3287, 0.2397, 0.3514, 0.2393, 0.3742, 0.2384, 0.397, 0.2359, 0.427, 0.2254, 0.5298, 0.2201, 0.5812, 0.2175, 0.6069, 0.2148, 0.6326, 0.212, 0.6913, 0.5493, 0.7952, 0.5531, 0.7952, 0.5531, 0.7952, 0.5493, 0.7952, 0.7076, 0.4147, 0.7101, 0.4545, 0.7017, 0.4551, 0.6984, 0.4156, 0.3447, 0.3995, 0.3515, 0.3995, 0.3519, 0.4304, 0.3447, 0.4305, 0.7366, 0.003859, 0.7328, 0.05782, 0.7247, 0.05709, 0.7285, 0.003341, 0.212, 0.6913, 0.2148, 0.6326, 0.2148, 0.6326, 0.212, 0.6913, 0.7216, 0.1696, 0.7103, 0.2813, 0.7018, 0.2807, 0.7133, 0.1689, 0.2542, 0.7394, 0.262, 0.7394, 0.262, 0.7952, 0.2542, 0.7952, 0.728, 0.6488, 0.7305, 0.6765, 0.7225, 0.6772, 0.7199, 0.6494, 0.6836, 0.7952, 0.6797, 0.7952, 0.6797, 0.7394, 0.6836, 0.7394, 0.7101, 0.4545, 0.7203, 0.5655, 0.7121, 0.5662, 0.7017, 0.4551, 0.1469, 0.7394, 0.1393, 0.7394, 0.1393, 0.7394, 0.1469, 0.7394, 0.7328, 0.05782, 0.7216, 0.1696, 0.7133, 0.1689, 0.7247, 0.05709, 0.3461, 0.3042, 0.3467, 0.1987, 0.3467, 0.1987, 0.3461, 0.3042, 0.6836, 0.7394, 0.6797, 0.7394, 0.6797, 0.7394, 0.6836, 0.7394, 0.7103, 0.2813, 0.7086, 0.3119, 0.6997, 0.3111, 0.7018, 0.2807, 0.2542, 0.7952, 0.262, 0.7952, 0.262, 0.7952, 0.2542, 0.7952, 0.706, 0.3467, 0.7069, 0.3798, 0.6833, 0.3747, 0.6835, 0.3494, 0.7203, 0.5655, 0.7254, 0.621, 0.7173, 0.6217, 0.7121, 0.5662, 0.7086, 0.3119, 0.706, 0.3467, 0.6835, 0.3494, 0.6997, 0.3111, 0.2354, 0.5824, 0.233, 0.6081, 0.233, 0.6081, 0.2354, 0.5824, 0.7069, 0.3798, 0.7076, 0.4147, 0.6984, 0.4156, 0.6833, 0.3747, 0.7254, 0.621, 0.728, 0.6488, 0.7199, 0.6494, 0.7173, 0.6217, 0.0, 0.0, 0.0, 0.0, 0.0, 0.0, 0.0, 0.0, 0.0, 0.0, 0.0, 0.0, 0.0, 0.0, 0.0, 0.0, 0.0, 0.0, 0.0, 0.0, 0.0, 0.0, 0.0, 0.0, 0.0, 0.0, 0.1355, 0.7394, 0.1317, 0.7394, 0.1317, 0.7394, 0.1355, 0.7394, 0.3605, 0.3047, 0.3569, 0.3046, 0.3569, 0.3046, 0.3605, 0.3047, 0.7305, 0.6765, 0.7347, 0.7327, 0.7267, 0.7333, 0.7225, 0.6772, 0.0, 0.0, 0.0, 0.0, 0.0, 0.0, 0.0, 0.0, 0.0, 0.0, 0.0, 0.0, 0.0, 0.0, 0.0, 0.0, 0.0, 0.0, 0.0, 0.0, 0.0, 0.0, 0.0, 0.0, 0.0, 0.0, 0.233, 0.6081, 0.2306, 0.6338, 0.2306, 0.6338, 0.233, 0.6081, 0.3448, 0.3758, 0.3515, 0.3758, 0.3515, 0.3995, 0.3447, 0.3995, 0.3455, 0.3284, 0.3523, 0.3286, 0.3518, 0.3523, 0.345, 0.3522, 0.345, 0.3522, 0.3518, 0.3523, 0.3515, 0.3758, 0.3448, 0.3758, 0.3461, 0.3042, 0.3533, 0.3045, 0.3523, 0.3286, 0.3455, 0.3284, 0.2254, 0.5298, 0.2359, 0.427, 0.2359, 0.427, 0.2254, 0.5298, 0.8485, 0.6138, 0.8502, 0.6409, 0.8463, 0.6412, 0.8446, 0.614, 0.36, 0.587, 0.3601, 0.6132, 0.3601, 0.6132, 0.36, 0.587, 0.8452, 0.5594, 0.8485, 0.6138, 0.8446, 0.614, 0.8413, 0.5596, 0.5646, 0.7394, 0.5569, 0.7394, 0.5569, 0.7394, 0.5646, 0.7394, 0.1355, 0.7952, 0.1393, 0.7952, 0.1393, 0.7952, 0.1355, 0.7952, 0.8555, 0.0681, 0.8472, 0.1779, 0.8432, 0.1776, 0.8515, 0.06778, 0.8387, 0.4506, 0.8452, 0.5594, 0.8413, 0.5596, 0.8347, 0.4507, 0.8389, 0.2876, 0.8393, 0.3163, 0.8351, 0.3164, 0.835, 0.2875, 0.8586, 0.3569, 0.8579, 0.3761, 0.8476, 0.3775, 0.8477, 0.3544, 0.8393, 0.3163, 0.8586, 0.3569, 0.8477, 0.3544, 0.8351, 0.3164, 0.8579, 0.3761, 0.8384, 0.4137, 0.8342, 0.4136, 0.8476, 0.3775, 0.8518, 0.6681, 0.8554, 0.7241, 0.8515, 0.7244, 0.8479, 0.6684, 0.8384, 0.4137, 0.8387, 0.4506, 0.8347, 0.4507, 0.8342, 0.4136, 0.86, 0.01369, 0.8555, 0.0681, 0.8515, 0.06778, 0.856, 0.01336, 0.8472, 0.1779, 0.8389, 0.2876, 0.835, 0.2875, 0.8432, 0.1776, 0.8502, 0.6409, 0.8518, 0.6681, 0.8479, 0.6684, 0.8463, 0.6412, 0.2314, 0.09896, 0.2415, 0.2018, 0.2415, 0.2018, 0.2314, 0.09896, 0.3442, 0.639, 0.3443, 0.6129, 0.3443, 0.6129, 0.3442, 0.639, 0.2414, 0.3056, 0.2448, 0.3053, 0.2459, 0.3285, 0.2426, 0.3286, 0.2429, 0.3514, 0.2461, 0.3514, 0.2458, 0.3743, 0.2425, 0.3742, 0.2426, 0.3286, 0.2459, 0.3285, 0.2461, 0.3514, 0.2429, 0.3514, 0.2425, 0.3742, 0.2458, 0.3743, 0.2449, 0.3974, 0.2416, 0.3972, 0.2175, 0.6069, 0.2201, 0.5812, 0.2201, 0.5812, 0.2175, 0.6069, 0.2416, 0.3972, 0.2449, 0.3974, 0.2428, 0.4276, 0.2393, 0.4273, 0.2156, 0.1003, 0.5493, 0.7952, 0.5493, 0.7952, 0.2156, 0.1003, 0.2414, 0.3056, 0.238, 0.3058, 0.238, 0.3058, 0.2414, 0.3056, 0.3555, 0.4303, 0.359, 0.4302, 0.359, 0.4302, 0.3555, 0.4303, 0.1355, 0.7394, 0.1393, 0.7394, 0.1393, 0.7952, 0.1355, 0.7952, 0.5646, 0.7952, 0.5569, 0.7952, 0.5569, 0.7394, 0.5646, 0.7394, 0.6875, 0.7394, 0.6836, 0.7394, 0.6836, 0.7394, 0.6875, 0.7394, 0.6875, 0.7952, 0.6836, 0.7952, 0.6836, 0.7394, 0.6875, 0.7394, 0.2698, 0.7394, 0.2659, 0.7394, 0.2659, 0.7394, 0.2698, 0.7394, 0.7173, 0.6217, 0.7199, 0.6494, 0.7159, 0.6498, 0.7132, 0.622, 0.3519, 0.4304, 0.3555, 0.4303, 0.3555, 0.4303, 0.3519, 0.4304, 0.7121, 0.5662, 0.7173, 0.6217, 0.7132, 0.622, 0.708, 0.5665, 0.262, 0.7952, 0.2659, 0.7952, 0.2659, 0.7952, 0.262, 0.7952, 0.7247, 0.05709, 0.7133, 0.1689, 0.7091, 0.1685, 0.7207, 0.05672, 0.7017, 0.4551, 0.7121, 0.5662, 0.708, 0.5665, 0.6975, 0.4555, 0.7199, 0.6494, 0.7225, 0.6772, 0.7185, 0.6775, 0.7159, 0.6498, 0.7133, 0.1689, 0.7018, 0.2807, 0.6975, 0.2804, 0.7091, 0.1685, 0.7285, 0.003341, 0.7247, 0.05709, 0.7207, 0.05672, 0.7244, 0.003081, 0.6984, 0.4156, 0.7017, 0.4551, 0.6975, 0.4555, 0.6938, 0.416, 0.7225, 0.6772, 0.7267, 0.7333, 0.7227, 0.7336, 0.7185, 0.6775, 0.6833, 0.3747, 0.6984, 0.4156, 0.6938, 0.416, 0.6714, 0.3721, 0.6997, 0.3111, 0.6835, 0.3494, 0.6723, 0.3507, 0.6952, 0.3107, 0.6835, 0.3494, 0.6833, 0.3747, 0.6714, 0.3721, 0.6723, 0.3507, 0.7018, 0.2807, 0.6997, 0.3111, 0.6952, 0.3107, 0.6975, 0.2804, 0.3533, 0.3045, 0.3461, 0.3042, 0.3461, 0.3042, 0.3533, 0.3045, 0.2393, 0.4273, 0.2428, 0.4276, 0.2428, 0.4276, 0.2393, 0.4273, 0.262, 0.7394, 0.2659, 0.7394, 0.2659, 0.7952, 0.262, 0.7952, 0.2148, 0.6326, 0.2175, 0.6069, 0.2175, 0.6069, 0.2148, 0.6326, 0.5531, 0.7952, 0.5569, 0.7952, 0.5569, 0.7952, 0.5531, 0.7952, 0.2342, 0.2025, 0.2305, 0.2028, 0.2305, 0.2028, 0.2342, 0.2025, 0.3515, 0.3995, 0.3549, 0.3994, 0.3555, 0.4303, 0.3519, 0.4304, 0.2659, 0.7394, 0.262, 0.7394, 0.262, 0.7394, 0.2659, 0.7394, 0.3515, 0.3758, 0.3548, 0.3759, 0.3549, 0.3994, 0.3515, 0.3995, 0.3523, 0.3286, 0.3557, 0.3287, 0.3551, 0.3524, 0.3518, 0.3523, 0.3518, 0.3523, 0.3551, 0.3524, 0.3548, 0.3759, 0.3515, 0.3758, 0.3533, 0.3045, 0.3569, 0.3046, 0.3557, 0.3287, 0.3523, 0.3286, 0.1317, 0.7394, 0.1355, 0.7394, 0.1355, 0.7952, 0.1317, 0.7952, 0.1393, 0.7394, 0.1355, 0.7394, 0.1355, 0.7394, 0.1393, 0.7394, 0.2305, 0.2028, 0.2342, 0.2025, 0.2342, 0.2025, 0.2305, 0.2028, 0.2273, 0.0432, 0.2314, 0.09896, 0.2314, 0.09896, 0.2273, 0.0432, 0.2384, 0.397, 0.2416, 0.3972, 0.2393, 0.4273, 0.2359, 0.427, 0.3444, 0.5869, 0.3445, 0.5347, 0.3445, 0.5347, 0.3444, 0.5869, 0.2393, 0.3742, 0.2425, 0.3742, 0.2416, 0.3972, 0.2384, 0.397, 0.2394, 0.3287, 0.2426, 0.3286, 0.2429, 0.3514, 0.2397, 0.3514, 0.2397, 0.3514, 0.2429, 0.3514, 0.2425, 0.3742, 0.2393, 0.3742, 0.238, 0.3058, 0.2414, 0.3056, 0.2426, 0.3286, 0.2394, 0.3287, 0.2401, 0.531, 0.2354, 0.5824, 0.2354, 0.5824, 0.2401, 0.531, 0.5569, 0.7952, 0.5646, 0.7952, 0.5646, 0.7952, 0.5569, 0.7952, 0.8541, 0.6407, 0.8558, 0.6679, 0.8518, 0.6681, 0.8502, 0.6409, 0.8512, 0.1781, 0.8429, 0.2878, 0.8389, 0.2876, 0.8472, 0.1779, 0.864, 0.01402, 0.8595, 0.06842, 0.8555, 0.0681, 0.86, 0.01369, 0.8425, 0.4138, 0.8426, 0.4504, 0.8387, 0.4506, 0.8384, 0.4137, 0.8558, 0.6679, 0.8593, 0.7239, 0.8554, 0.7241, 0.8518, 0.6681, 0.8683, 0.3746, 0.8425, 0.4138, 0.8384, 0.4137, 0.8579, 0.3761, 0.8435, 0.3162, 0.8695, 0.3594, 0.8586, 0.3569, 0.8393, 0.3163, 0.8695, 0.3594, 0.8683, 0.3746, 0.8579, 0.3761, 0.8586, 0.3569, 0.8429, 0.2878, 0.8435, 0.3162, 0.8393, 0.3163, 0.8389, 0.2876, 0.8426, 0.4504, 0.8492, 0.5592, 0.8452, 0.5594, 0.8387, 0.4506, 0.8595, 0.06842, 0.8512, 0.1781, 0.8472, 0.1779, 0.8555, 0.0681, 0.1317, 0.7952, 0.1355, 0.7952, 0.1355, 0.7952, 0.1317, 0.7952, 0.8492, 0.5592, 0.8525, 0.6135, 0.8485, 0.6138, 0.8452, 0.5594, 0.3601, 0.6132, 0.3603, 0.6393, 0.3603, 0.6393, 0.3601, 0.6132, 0.8525, 0.6135, 0.8541, 0.6407, 0.8502, 0.6409, 0.8485, 0.6138, 0.0, 0.0, 0.0, 0.0, 0.0, 0.0, 0.0, 0.0, 0.5569, 0.7394, 0.5531, 0.7394, 0.5531, 0.7394, 0.5569, 0.7394, 0.5569, 0.7952, 0.5531, 0.7952, 0.5531, 0.7394, 0.5569, 0.7394, 0.3424, 0.6964, 0.7347, 0.7327, 0.7305, 0.6765, 0.3442, 0.639, 0.3443, 0.6129, 0.3442, 0.639, 0.7305, 0.6765, 0.728, 0.6488, 0.7254, 0.621, 0.7203, 0.5655, 0.7101, 0.4545, 0.3447, 0.4305, 0.3445, 0.5347, 0.3444, 0.5869, 0.3444, 0.5869, 0.3443, 0.6129, 0.7203, 0.5655, 0.7254, 0.621, 0.7203, 0.5655, 0.3443, 0.6129, 0.7101, 0.4545, 0.7076, 0.4147, 0.7069, 0.3798, 0.706, 0.3467, 0.7086, 0.3119, 0.7103, 0.2813, 0.3461, 0.3042, 0.3455, 0.3284, 0.345, 0.3522, 0.3448, 0.3758, 0.3447, 0.3995, 0.3447, 0.4305, 0.3467, 0.1987, 0.3461, 0.3042, 0.7103, 0.2813, 0.7216, 0.1696, 0.7328, 0.05782, 0.3467, 0.1987, 0.3473, 0.09331, 0.7216, 0.1696, 0.3453, 0.03604, 0.3473, 0.09331, 0.7328, 0.05782, 0.7366, 0.003859, 0.8267, 0.451, 0.2496, 0.4282, 0.2514, 0.3977, 0.2522, 0.3745, 0.2525, 0.3514, 0.2524, 0.3283, 0.2516, 0.3047, 0.827, 0.2871, 0.8266, 0.3166, 0.826, 0.3495, 0.8269, 0.3804, 0.8259, 0.4134, 0.2415, 0.2018, 0.8353, 0.1771, 0.827, 0.2871, 0.2516, 0.3047, 0.8353, 0.1771, 0.2415, 0.2018, 0.2314, 0.09896, 0.8436, 0.06714, 0.2273, 0.0432, 0.8481, 0.01269, 0.8436, 0.06714, 0.2314, 0.09896, 0.8334, 0.5599, 0.233, 0.6081, 0.2354, 0.5824, 0.2401, 0.531, 0.2496, 0.4282, 0.8267, 0.451, 0.233, 0.6081, 0.8334, 0.5599, 0.8367, 0.6144, 0.8384, 0.6416, 0.2306, 0.6338, 0.2281, 0.692, 0.2306, 0.6338, 0.8384, 0.6416, 0.8401, 0.6689, 0.8438, 0.7249, 0.2156, 0.1003, 0.5493, 0.7952, 0.5493, 0.7952, 0.2156, 0.1003, 0.6719, 0.7952, 0.6797, 0.7952, 0.6797, 0.7952, 0.6719, 0.7952, 0.3569, 0.3046, 0.3533, 0.3045, 0.3533, 0.3045, 0.3569, 0.3046, 0.2305, 0.2028, 0.2268, 0.2031, 0.2268, 0.2031, 0.2305, 0.2028, 0.5493, 0.7952, 0.5531, 0.7952, 0.5531, 0.7952, 0.5493, 0.7952, 0.2342, 0.2025, 0.2305, 0.2028, 0.2305, 0.2028, 0.2342, 0.2025, 0.2273, 0.0432, 0.2314, 0.09896, 0.2314, 0.09896, 0.2273, 0.0432, 0.3467, 0.1987, 0.3473, 0.09331, 0.3473, 0.09331, 0.3467, 0.1987, 0.5531, 0.7952, 0.5569, 0.7952, 0.5569, 0.7952, 0.5531, 0.7952, 0.2314, 0.09896, 0.2415, 0.2018, 0.2415, 0.2018, 0.2314, 0.09896, 0.3622, 0.199, 0.3605, 0.3047, 0.3605, 0.3047, 0.3622, 0.199, 0.3638, 0.0932, 0.3622, 0.199, 0.3622, 0.199, 0.3638, 0.0932, 0.3624, 0.03539, 0.3638, 0.0932, 0.3638, 0.0932, 0.3624, 0.03539, 0.2415, 0.2018, 0.2342, 0.2025, 0.2342, 0.2025, 0.2415, 0.2018, 0.2268, 0.2031, 0.2156, 0.1003, 0.2156, 0.1003, 0.2268, 0.2031, 0.6797, 0.7952, 0.6836, 0.7952, 0.6836, 0.7952, 0.6797, 0.7952, 0.2305, 0.2028, 0.2268, 0.2031, 0.2268, 0.2031, 0.2305, 0.2028, 0.2415, 0.2018, 0.2342, 0.2025, 0.2342, 0.2025, 0.2415, 0.2018, 0.3624, 0.03539, 0.3638, 0.0932, 0.3638, 0.0932, 0.3624, 0.03539, 0.2268, 0.2031, 0.2156, 0.1003, 0.2156, 0.1003, 0.2268, 0.2031, 0.3622, 0.199, 0.3605, 0.3047, 0.3605, 0.3047, 0.3622, 0.199, 0.3638, 0.0932, 0.3622, 0.199, 0.3622, 0.199, 0.3638, 0.0932, 0.3581, 0.03556, 0.3624, 0.03539, 0.3638, 0.0932, 0.3597, 0.09323, 0.3583, 0.1989, 0.3622, 0.199, 0.3605, 0.3047, 0.3569, 0.3046, 0.2192, 0.04382, 0.2273, 0.0432, 0.2314, 0.09896, 0.2235, 0.09964, 0.2235, 0.09964, 0.2314, 0.09896, 0.2415, 0.2018, 0.2342, 0.2025, 0.3597, 0.09323, 0.3638, 0.0932, 0.3622, 0.199, 0.3583, 0.1989, 0.3453, 0.03604, 0.3538, 0.03572, 0.3555, 0.09325, 0.3473, 0.09331, 0.3473, 0.09331, 0.3555, 0.09325, 0.3544, 0.1989, 0.3467, 0.1987, 0.3467, 0.1987, 0.3544, 0.1989, 0.3533, 0.3045, 0.3461, 0.3042, 0.2195, 0.09998, 0.2235, 0.09964, 0.2342, 0.2025, 0.2305, 0.2028, 0.2151, 0.04413, 0.2192, 0.04382, 0.2235, 0.09964, 0.2195, 0.09998, 0.3555, 0.09325, 0.3597, 0.09323, 0.3583, 0.1989, 0.3544, 0.1989, 0.3544, 0.1989, 0.3583, 0.1989, 0.3569, 0.3046, 0.3533, 0.3045, 0.3538, 0.03572, 0.3581, 0.03556, 0.3597, 0.09323, 0.3555, 0.09325, 0.211, 0.04445, 0.2151, 0.04413, 0.2195, 0.09998, 0.2156, 0.1003, 0.2156, 0.1003, 0.2195, 0.09998, 0.2305, 0.2028, 0.2268, 0.2031, 0.6836, 0.7952, 0.6875, 0.7952, 0.6875, 0.7952, 0.6836, 0.7952, 0.3461, 0.3042, 0.3467, 0.1987, 0.3467, 0.1987, 0.3461, 0.3042, 0.5569, 0.7952, 0.5646, 0.7952, 0.5646, 0.7952, 0.5569, 0.7952, 0.6797, 0.7952, 0.6836, 0.7952, 0.6836, 0.7952, 0.6797, 0.7952, 0.3473, 0.09331, 0.3453, 0.03604, 0.3453, 0.03604, 0.3473, 0.09331, 0.3605, 0.3047, 0.3569, 0.3046, 0.3569, 0.3046, 0.3605, 0.3047, 0.3533, 0.3045, 0.3461, 0.3042, 0.3461, 0.3042, 0.3533, 0.3045, 0.2342, 0.2025, 0.2415, 0.2018, 0.2516, 0.3047, 0.2448, 0.3053, 0.2305, 0.2028, 0.2342, 0.2025, 0.2448, 0.3053, 0.2414, 0.3056, 0.2268, 0.2031, 0.2305, 0.2028, 0.2414, 0.3056, 0.238, 0.3058, 0.2516, 0.3047, 0.2448, 0.3053, 0.2448, 0.3053, 0.2516, 0.3047, 0.2415, 0.2018, 0.2516, 0.3047, 0.2516, 0.3047, 0.2415, 0.2018, 0.2448, 0.3053, 0.2414, 0.3056, 0.2414, 0.3056, 0.2448, 0.3053, 0.238, 0.3058, 0.2268, 0.2031, 0.2268, 0.2031, 0.238, 0.3058, 0.2268, 0.2031, 0.2305, 0.2028, 0.2305, 0.2028, 0.2268, 0.2031, 0.3563, 0.6392, 0.3603, 0.6393, 0.3587, 0.6969, 0.3546, 0.6968, 0.3562, 0.6131, 0.3601, 0.6132, 0.3603, 0.6393, 0.3563, 0.6392, 0.2252, 0.6075, 0.233, 0.6081, 0.2306, 0.6338, 0.2227, 0.6332, 0.2227, 0.6332, 0.2306, 0.6338, 0.2281, 0.692, 0.22, 0.6916, 0.2428, 0.4276, 0.2496, 0.4282, 0.2401, 0.531, 0.2327, 0.5304, 0.3555, 0.4303, 0.359, 0.4302, 0.3597, 0.5347, 0.3559, 0.5347, 0.2327, 0.5304, 0.2401, 0.531, 0.2354, 0.5824, 0.2277, 0.5818, 0.3559, 0.5347, 0.3597, 0.5347, 0.36, 0.587, 0.3561, 0.587, 0.2277, 0.5818, 0.2354, 0.5824, 0.233, 0.6081, 0.2252, 0.6075, 0.3561, 0.587, 0.36, 0.587, 0.3601, 0.6132, 0.3562, 0.6131, 0.3443, 0.6129, 0.3522, 0.613, 0.3523, 0.6391, 0.3442, 0.639, 0.3447, 0.4305, 0.3519, 0.4304, 0.3521, 0.5347, 0.3445, 0.5347, 0.3445, 0.5347, 0.3521, 0.5347, 0.3522, 0.5869, 0.3444, 0.5869, 0.3444, 0.5869, 0.3522, 0.5869, 0.3522, 0.613, 0.3443, 0.6129, 0.3442, 0.639, 0.3523, 0.6391, 0.3505, 0.6966, 0.3424, 0.6964, 0.2239, 0.5815, 0.2277, 0.5818, 0.2252, 0.6075, 0.2213, 0.6072, 0.2291, 0.5301, 0.2327, 0.5304, 0.2277, 0.5818, 0.2239, 0.5815, 0.2393, 0.4273, 0.2428, 0.4276, 0.2327, 0.5304, 0.2291, 0.5301, 0.2188, 0.6329, 0.2227, 0.6332, 0.22, 0.6916, 0.216, 0.6915, 0.2213, 0.6072, 0.2252, 0.6075, 0.2227, 0.6332, 0.2188, 0.6329, 0.3522, 0.5869, 0.3561, 0.587, 0.3562, 0.6131, 0.3522, 0.613, 0.3521, 0.5347, 0.3559, 0.5347, 0.3561, 0.587, 0.3522, 0.5869, 0.3519, 0.4304, 0.3555, 0.4303, 0.3559, 0.5347, 0.3521, 0.5347, 0.3522, 0.613, 0.3562, 0.6131, 0.3563, 0.6392, 0.3523, 0.6391, 0.3523, 0.6391, 0.3563, 0.6392, 0.3546, 0.6968, 0.3505, 0.6966, 0.2175, 0.6069, 0.2213, 0.6072, 0.2188, 0.6329, 0.2148, 0.6326, 0.2148, 0.6326, 0.2188, 0.6329, 0.216, 0.6915, 0.212, 0.6913, 0.2359, 0.427, 0.2393, 0.4273, 0.2291, 0.5301, 0.2254, 0.5298, 0.2254, 0.5298, 0.2291, 0.5301, 0.2239, 0.5815, 0.2201, 0.5812, 0.2201, 0.5812, 0.2239, 0.5815, 0.2213, 0.6072, 0.2175, 0.6069, 0.262, 0.7394, 0.2542, 0.7394, 0.2542, 0.7394, 0.262, 0.7394, 0.3445, 0.5347, 0.3447, 0.4305, 0.3447, 0.4305, 0.3445, 0.5347])
me_plane.materials.append(mat_material_001)
me_plane.materials.append(mat_scifiwallmat1)
me_plane.materials.append(mat_scifiwalldarkmat1)
me_plane.materials.append(mat_scifiwallemmisive1)
me_plane.use_remesh_preserve_volume = False
me_plane.use_remesh_preserve_attributes = False
me_plane.use_mirror_vertex_groups = False
me_plane.update()

# ---- objects
ob_cube = bpy.data.objects.new('Cube', me_cube_001)
ob_plane = bpy.data.objects.new('Plane', me_plane)

# ---- transforms, parenting, visibility, modifiers, constraints
ob_cube.location = (-1.725, -2.608, -2.027)
ob_cube.lineart.crease_threshold = 0.0
ob_plane.location = (0.0, -1.042, 0.0)
ob_plane.rotation_euler = (-0.0, 1.571, 0.0)
ob_plane.scale = (2.273, 5.41, 1.0)
ob_plane.lineart.crease_threshold = 0.0

# ---- collection membership
col_collection_1.objects.link(ob_cube)
col_collection_1.objects.link(ob_plane)

# ---- scene / render settings (as saved in the file)
scene.frame_start = 1; scene.frame_end = 250; scene.frame_set(1)
scene.render.engine = 'BLENDER_EEVEE_NEXT'
scene.render.resolution_percentage = 50
scene.render.dither_intensity = 0.0
scene.cycles.use_denoising = False
scene.cycles.samples = 128
scene.cycles.sampling_pattern = 'TABULATED_SOBOL'
scene.cycles.use_adaptive_sampling = False
scene.cycles.use_light_tree = False
scene.cycles.blur_glossy = 0.0
scene.cycles.sample_clamp_indirect = 0.0
scene.view_settings.view_transform = 'Standard'
bpy.context.view_layer.update()

# ---- added for rendering (the .blend has no active camera and no usable light): camera, sun
cam_auto = bpy.data.cameras.new('AutoCamera')
cam_auto.lens = 50.0
cam_auto.sensor_width = 36.0
cam_auto.clip_end = 1000.0
ob_auto_camera = bpy.data.objects.new('AutoCamera', cam_auto)
scene.collection.objects.link(ob_auto_camera)
ob_auto_camera.location = (6.16129, -11.3812, 5.35149)
ob_auto_camera.rotation_euler = (1.09748, -7.21219e-08, 0.694738)
scene.camera = ob_auto_camera
light_auto_sun = bpy.data.lights.new('AutoSun', 'SUN')
light_auto_sun.energy = 3.0
light_auto_sun.angle = 0.0523599
ob_auto_sun = bpy.data.objects.new('AutoSun', light_auto_sun)
scene.collection.objects.link(ob_auto_sun)
ob_auto_sun.rotation_euler = (0.872665, 0.174533, 0.523599)
bpy.context.view_layer.update()
